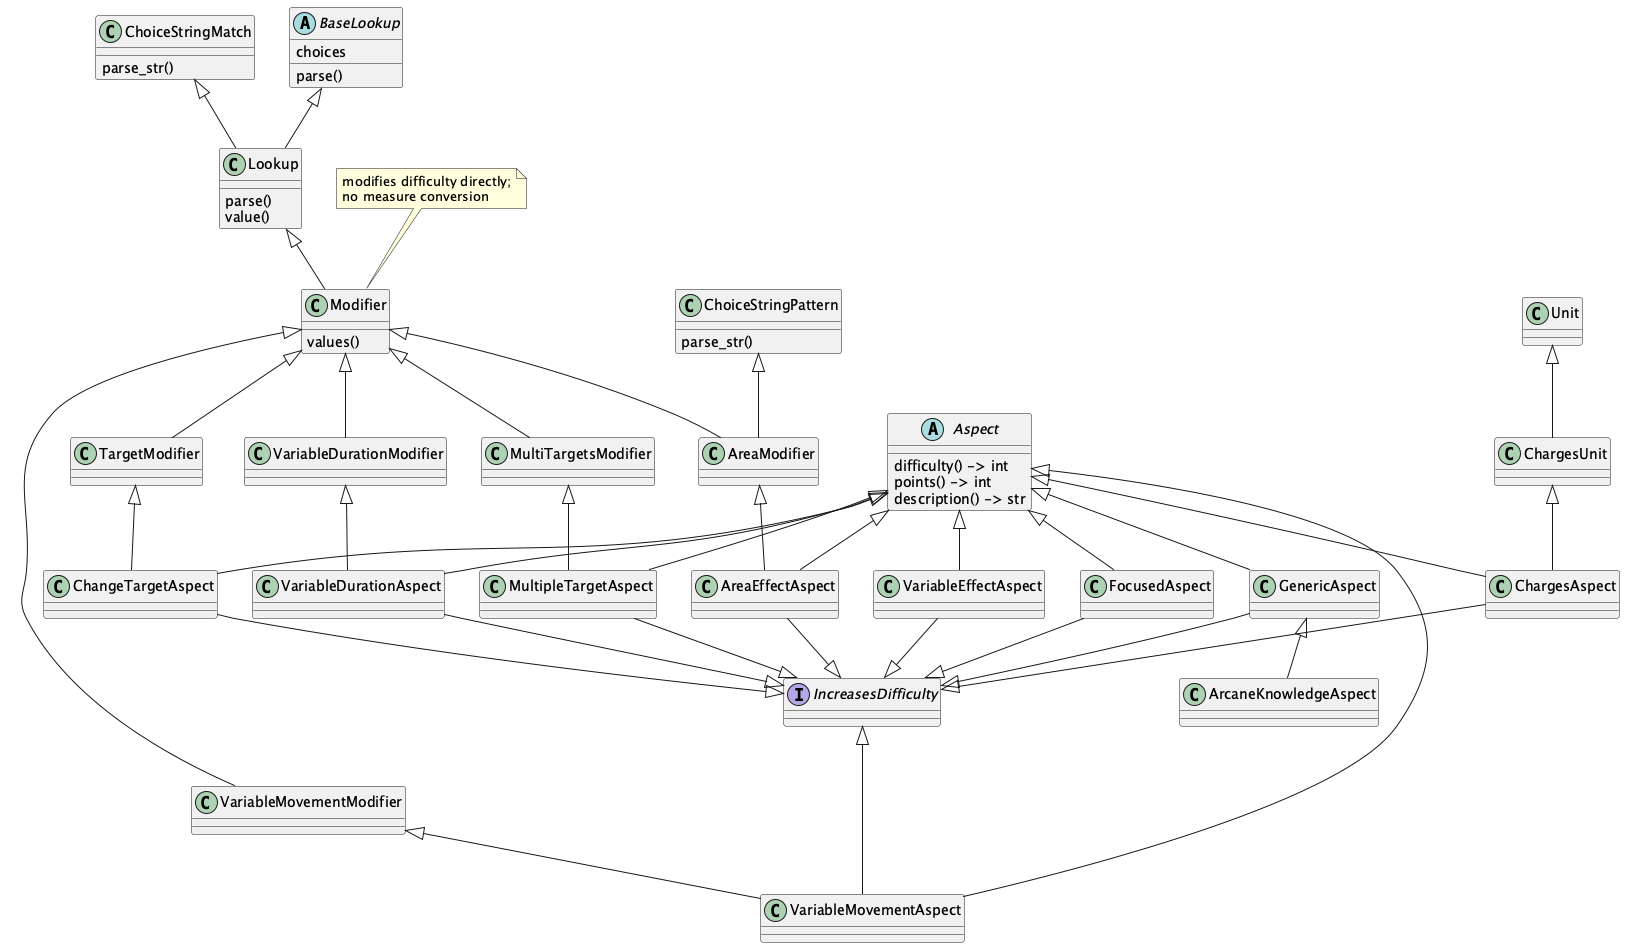

The diagram above was rendered by PlantUML. Its source (embedded in the PNG):
@startuml
    'https://plantuml.com/class-diagram

interface IncreasesDifficulty
'interface DecreasesDifficulty

class ChoiceStringMatch {
    parse_str()
}
class ChoiceStringPattern{
    parse_str()
}

abstract class BaseLookup {
    choices
    parse()
}
class Lookup {
    parse()
    value()
}
ChoiceStringMatch <|-- Lookup
BaseLookup <|-- Lookup

class Modifier {
    values()
}
Lookup <|-- Modifier
note "modifies difficulty directly;\nno measure conversion" as note_1
note_1 .. Modifier

abstract class Aspect {
    difficulty() -> int
    points() -> int
    description() -> str
}

class GenericAspect
Aspect <|-- GenericAspect
GenericAspect --|> IncreasesDifficulty

/' abstract class TimeAspect
Aspect <|-- TimeAspect
TimeUnit <|-- TimeAspect
'/

/' abstract class DistanceAspect
Aspect <|-- DistanceAspect
DistUnit <|-- DistanceAspect
'/

class AreaModifier
Modifier <|-- AreaModifier
ChoiceStringPattern <|-- AreaModifier

class AreaEffectAspect
AreaEffectAspect --|> IncreasesDifficulty
AreaModifier <|-- AreaEffectAspect
Aspect <|-- AreaEffectAspect

class TargetModifier
Modifier <|-- TargetModifier

class ChangeTargetAspect
ChangeTargetAspect --|> IncreasesDifficulty
TargetModifier <|-- ChangeTargetAspect
Aspect <|-- ChangeTargetAspect

class ChargesUnit
Unit <|-- ChargesUnit

class ChargesAspect
ChargesAspect --|> IncreasesDifficulty
ChargesUnit <|-- ChargesAspect
Aspect <|-- ChargesAspect

'Community
'Component
'Concentration
'Countenance
'Feedback

class FocusedAspect
FocusedAspect --|> IncreasesDifficulty
Aspect <|-- FocusedAspect

'Gestures
'Incantations

class MultiTargetsModifier
Modifier <|-- MultiTargetsModifier

class MultipleTargetAspect
MultipleTargetAspect --|> IncreasesDifficulty
MultiTargetsModifier <|-- MultipleTargetAspect
Aspect <|-- MultipleTargetAspect

'UnrealEffect

class VariableDurationModifier
Modifier <|-- VariableDurationModifier

class VariableDurationAspect
VariableDurationAspect --|> IncreasesDifficulty
VariableDurationModifier <|-- VariableDurationAspect
Aspect <|-- VariableDurationAspect

class VariableEffectAspect
VariableEffectAspect --|> IncreasesDifficulty
Aspect <|-- VariableEffectAspect

class VariableMovementModifier
Modifier <|-- VariableMovementModifier

class VariableMovementAspect
IncreasesDifficulty  <|--- VariableMovementAspect
VariableMovementModifier  <|-- VariableMovementAspect
Aspect <|-- VariableMovementAspect

class ArcaneKnowledgeAspect
GenericAspect <|-- ArcaneKnowledgeAspect

@enduml